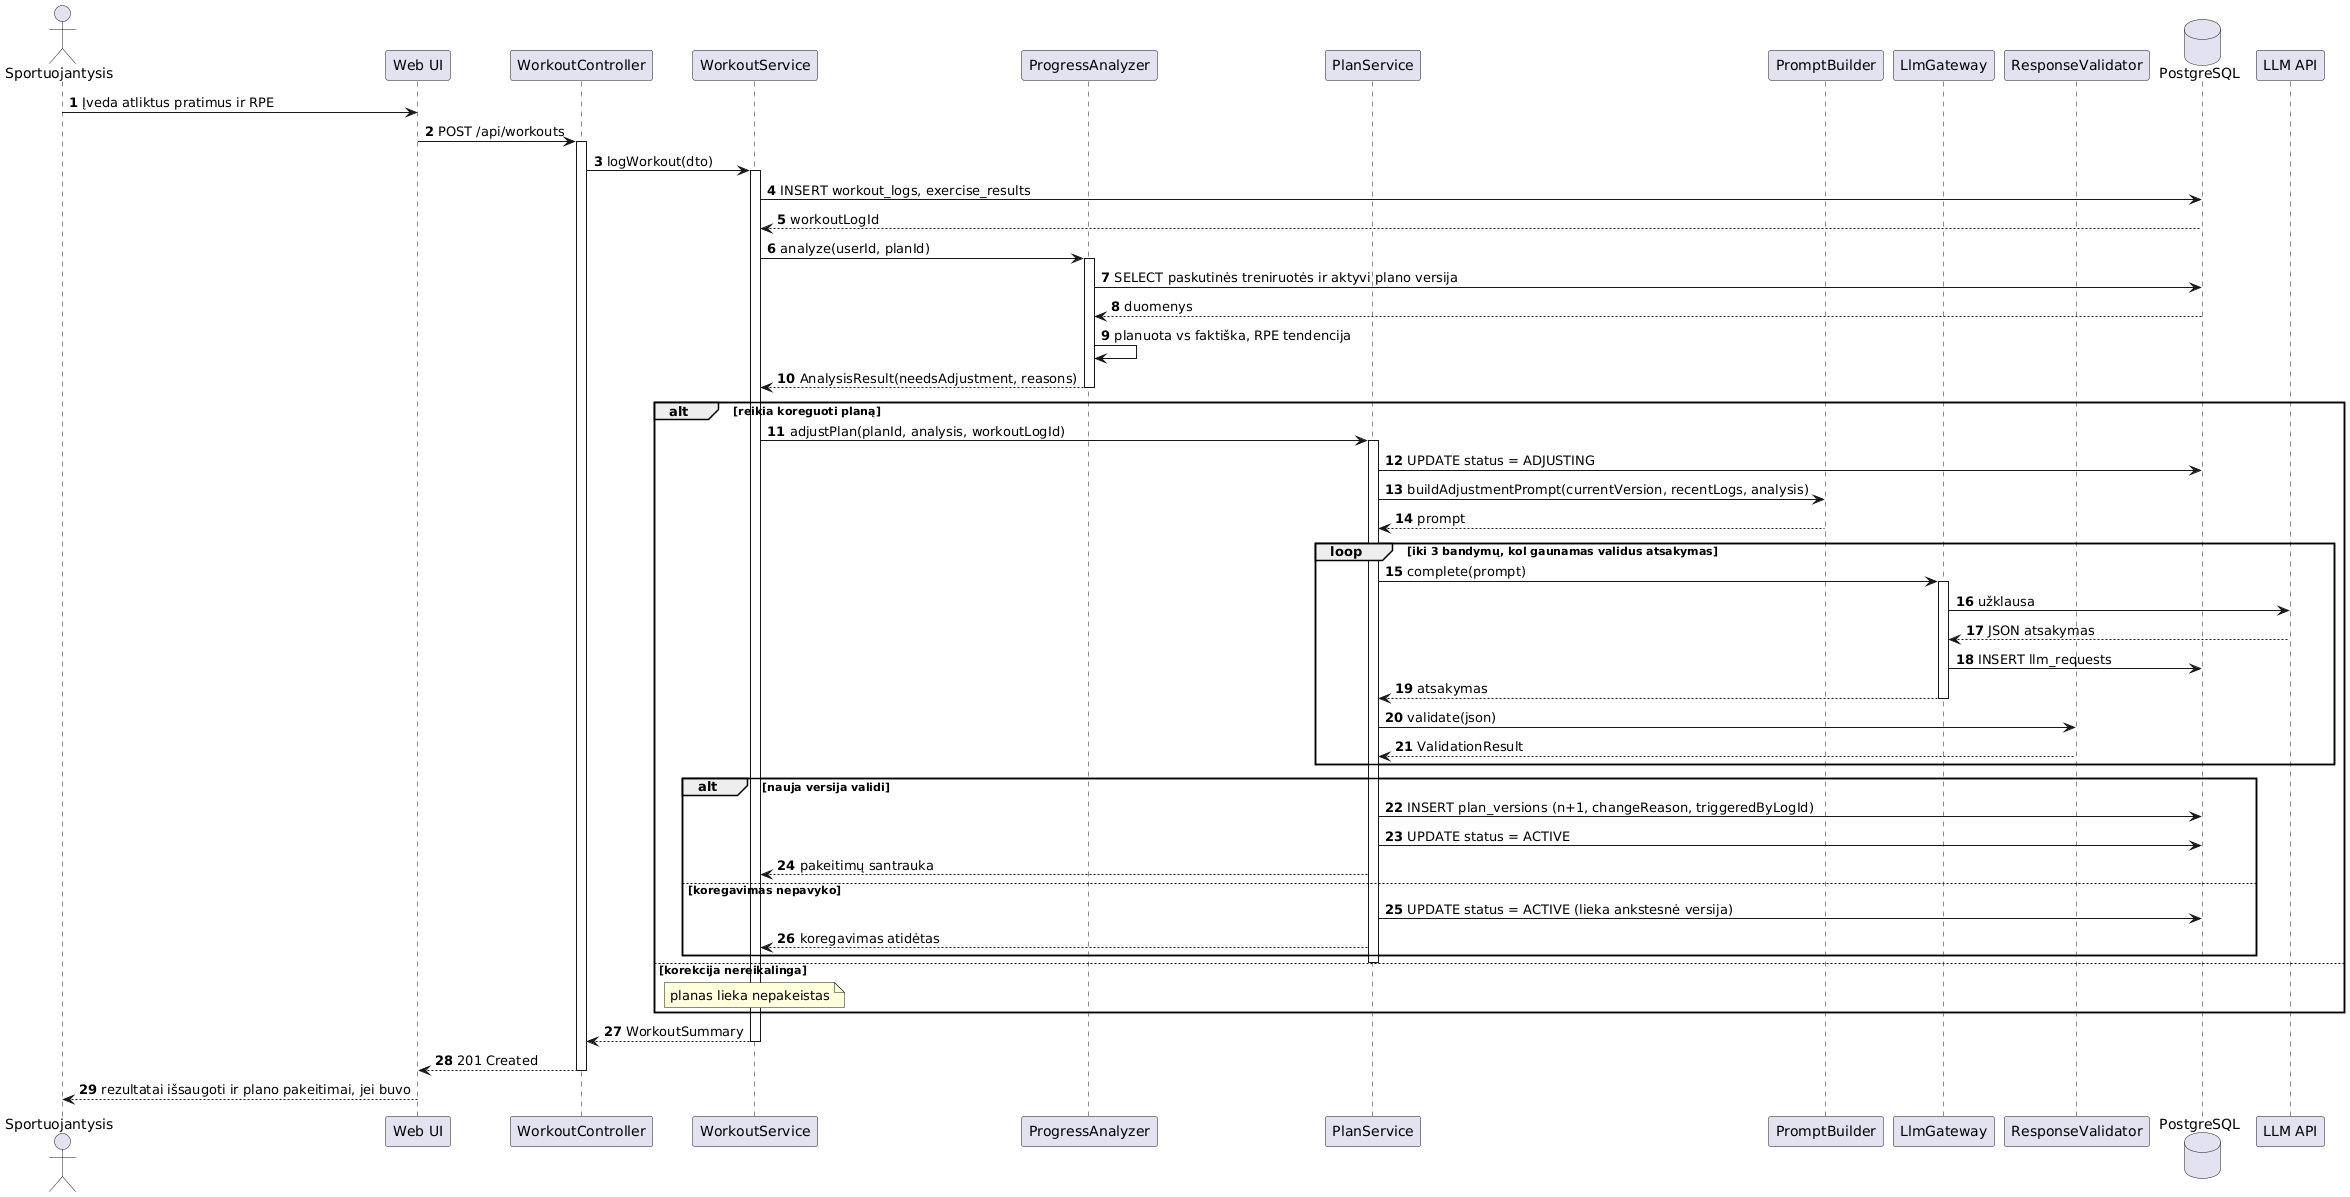

The diagram above was rendered by PlantUML. Its source (embedded in the PNG):
@startuml SeqAdjustPlan
autonumber
actor "Sportuojantysis" as User
participant "Web UI" as UI
participant "WorkoutController" as Ctrl
participant "WorkoutService" as WorkoutSvc
participant "ProgressAnalyzer" as Analyzer
participant "PlanService" as PlanSvc
participant "PromptBuilder" as Prompt
participant "LlmGateway" as Gateway
participant "ResponseValidator" as Validator
database "PostgreSQL" as DB
participant "LLM API" as LLM

User -> UI : Įveda atliktus pratimus ir RPE
UI -> Ctrl : POST /api/workouts
activate Ctrl
Ctrl -> WorkoutSvc : logWorkout(dto)
activate WorkoutSvc
WorkoutSvc -> DB : INSERT workout_logs, exercise_results
DB --> WorkoutSvc : workoutLogId
WorkoutSvc -> Analyzer : analyze(userId, planId)
activate Analyzer
Analyzer -> DB : SELECT paskutinės treniruotės ir aktyvi plano versija
DB --> Analyzer : duomenys
Analyzer -> Analyzer : planuota vs faktiška, RPE tendencija
Analyzer --> WorkoutSvc : AnalysisResult(needsAdjustment, reasons)
deactivate Analyzer

alt reikia koreguoti planą
  WorkoutSvc -> PlanSvc : adjustPlan(planId, analysis, workoutLogId)
  activate PlanSvc
  PlanSvc -> DB : UPDATE status = ADJUSTING
  PlanSvc -> Prompt : buildAdjustmentPrompt(currentVersion, recentLogs, analysis)
  Prompt --> PlanSvc : prompt
  loop iki 3 bandymų, kol gaunamas validus atsakymas
    PlanSvc -> Gateway : complete(prompt)
    activate Gateway
    Gateway -> LLM : užklausa
    LLM --> Gateway : JSON atsakymas
    Gateway -> DB : INSERT llm_requests
    Gateway --> PlanSvc : atsakymas
    deactivate Gateway
    PlanSvc -> Validator : validate(json)
    Validator --> PlanSvc : ValidationResult
  end
  alt nauja versija validi
    PlanSvc -> DB : INSERT plan_versions (n+1, changeReason, triggeredByLogId)
    PlanSvc -> DB : UPDATE status = ACTIVE
    PlanSvc --> WorkoutSvc : pakeitimų santrauka
  else koregavimas nepavyko
    PlanSvc -> DB : UPDATE status = ACTIVE (lieka ankstesnė versija)
    PlanSvc --> WorkoutSvc : koregavimas atidėtas
  end
  deactivate PlanSvc
else korekcija nereikalinga
  note over WorkoutSvc : planas lieka nepakeistas
end

WorkoutSvc --> Ctrl : WorkoutSummary
deactivate WorkoutSvc
Ctrl --> UI : 201 Created
deactivate Ctrl
UI --> User : rezultatai išsaugoti ir plano pakeitimai, jei buvo
@enduml